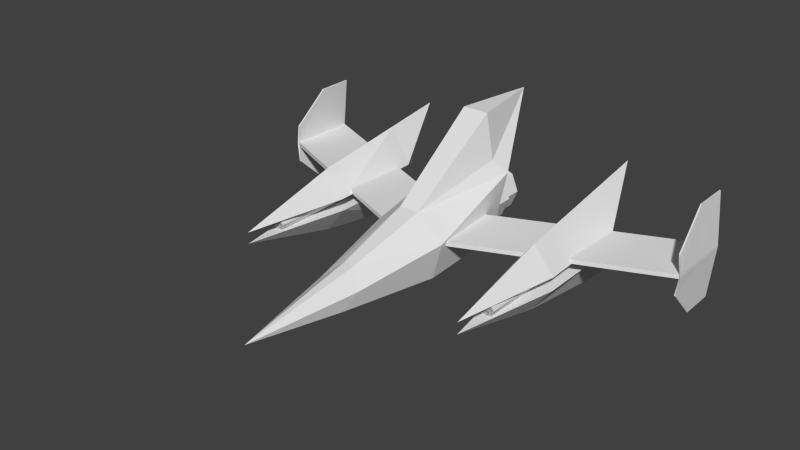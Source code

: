 # Source: starfox-export.blend  (saved by Blender 2.76.0; exported with 4.5.12 LTS)
import bpy
from mathutils import Matrix  # noqa: F401  (used for matrix-valued properties, if any)

bpy.ops.wm.read_factory_settings(use_empty=True)
scene = bpy.context.scene
scene.name = 'Scene'

# ---- collections
col_collection_1 = bpy.data.collections.new('Collection 1'); scene.collection.children.link(col_collection_1)

# ---- materials (node trees are filled in below, after node groups)
mat_wing = bpy.data.materials.new('Wing')
mat_wing.alpha_threshold = 0.0
mat_wing.use_transparent_shadow = False
mat_wing.roughness = 0.5
mat_aileron = bpy.data.materials.new('Aileron')
mat_aileron.alpha_threshold = 0.0
mat_aileron.use_transparent_shadow = False
mat_aileron.roughness = 0.5
mat_exhaust = bpy.data.materials.new('Exhaust')
mat_exhaust.alpha_threshold = 0.0
mat_exhaust.use_transparent_shadow = False
mat_exhaust.roughness = 0.5
mat_barrel = bpy.data.materials.new('Barrel')
mat_barrel.alpha_threshold = 0.0
mat_barrel.use_transparent_shadow = False
mat_barrel.roughness = 0.5
mat_shield = bpy.data.materials.new('Shield')
mat_shield.alpha_threshold = 0.0
mat_shield.use_transparent_shadow = False
mat_shield.roughness = 0.5
mat_body = bpy.data.materials.new('Body')
mat_body.alpha_threshold = 0.0
mat_body.use_transparent_shadow = False
mat_body.roughness = 0.5

# ---- material node trees

# ---- world
world_world = bpy.data.worlds.new('World'); scene.world = world_world
world_world.color = (0.05088, 0.05088, 0.05088)
world_world.use_sun_shadow = False
world_world.sun_shadow_jitter_overblur = 0.0
world_world.cycles.sampling_method = 'MANUAL'
world_world.cycles.sample_map_resolution = 256

# ---- meshes
me_cube = bpy.data.meshes.new('Cube')
me_cube.from_pydata([(0.3298, -0.21, -1.198), (0.3298, -0.21, -2.129), (0.2332, 0.02318, -1.198), (0.2332, 0.02318, -2.129), (1.937e-07, 0.1198, -1.198), (-1.192e-07, 0.1198, -2.129), (-0.2332, 0.02318, -1.198), (-0.2332, 0.02318, -2.129), (-0.3298, -0.21, -1.198), (-0.3298, -0.21, -2.129), (-0.2332, -0.4432, -1.198), (-0.2332, -0.4432, -2.129), (2.384e-07, -0.5398, -1.198), (-7.451e-08, -0.5398, -2.129), (0.2332, -0.4432, -1.198), (0.2332, -0.4432, -2.129), (0.3298, -0.21, -1.867), (0.2332, 0.02318, -1.867), (4.47e-08, 0.1198, -1.867), (-0.2332, 0.02318, -1.867), (-0.3298, -0.21, -1.867), (-0.2332, -0.4432, -1.867), (-1.49e-08, -0.5398, -1.867), (0.2332, -0.4432, -1.867), (0.3298, -0.21, -1.198), (0.2332, 0.02318, -1.198), (0.2332, 0.02318, -1.867), (1.937e-07, 0.1198, -1.198), (4.47e-08, 0.1198, -1.867), (-0.2332, 0.02318, -1.198), (-0.2332, 0.02318, -1.867), (-0.3298, -0.21, -1.198), (-0.3298, -0.21, -1.867), (-0.2332, -0.4432, -1.198), (-0.2332, -0.4432, -1.867), (2.384e-07, -0.5398, -1.198), (-1.49e-08, -0.5398, -1.867), (0.2332, -0.4432, -1.198), (0.2332, -0.4432, -1.867), (0.3298, -0.21, -1.867), (0.3776, -0.21, -1.095), (0.267, 0.05695, -1.095), (0.267, 0.05695, -1.861), (2.384e-07, 0.1675, -1.095), (2.98e-08, 0.1675, -1.861), (-0.267, 0.05695, -1.095), (-0.267, 0.05695, -1.861), (-0.3776, -0.21, -1.095), (-0.3776, -0.21, -1.861), (-0.267, -0.477, -1.095), (-0.267, -0.477, -1.861), (2.98e-07, -0.5876, -1.095), (5.96e-08, -0.5876, -1.861), (0.267, -0.477, -1.095), (0.267, -0.477, -1.861), (0.3776, -0.21, -1.861), (1.796, -0.34, -2.202), (1.796, -0.34, 0.4845), (1.768, -0.4085, -2.202), (1.768, -0.4085, 0.4845), (1.699, -0.437, -2.202), (1.699, -0.437, 0.4845), (1.631, -0.4085, -2.202), (1.631, -0.4085, 0.4845), (1.602, -0.34, -2.202), (1.602, -0.34, 0.4845), (1.631, -0.2714, -2.202), (1.631, -0.2714, 0.4845), (1.699, -0.243, -2.202), (1.699, -0.243, 0.4845), (1.768, -0.2714, -2.202), (1.768, -0.2714, 0.4845), (1.796, -0.3331, -2.202), (1.796, -0.3331, 0.4845), (1.768, -0.2645, -2.202), (1.768, -0.2645, 0.4845), (1.699, -0.2361, -2.202), (1.699, -0.2361, 0.4845), (1.631, -0.2645, -2.202), (1.631, -0.2645, 0.4845), (1.602, -0.3331, -2.202), (1.602, -0.3331, 0.4845), (1.631, -0.4016, -2.202), (1.631, -0.4016, 0.4845), (1.699, -0.4301, -2.202), (1.699, -0.4301, 0.4845), (1.768, -0.4016, -2.202), (1.768, -0.4016, 0.4845), (-1.796, -0.34, -2.202), (-1.796, -0.34, 0.4845), (-1.768, -0.4085, -2.202), (-1.768, -0.4085, 0.4845), (-1.699, -0.437, -2.202), (-1.699, -0.437, 0.4845), (-1.631, -0.4085, -2.202), (-1.631, -0.4085, 0.4845), (-1.602, -0.34, -2.202), (-1.602, -0.34, 0.4845), (-1.631, -0.2714, -2.202), (-1.631, -0.2714, 0.4845), (-1.699, -0.243, -2.202), (-1.699, -0.243, 0.4845), (-1.768, -0.2714, -2.202), (-1.768, -0.2714, 0.4845), (-1.796, -0.3331, -2.202), (-1.796, -0.3331, 0.4845), (-1.768, -0.2645, -2.202), (-1.768, -0.2645, 0.4845), (-1.699, -0.2361, -2.202), (-1.699, -0.2361, 0.4845), (-1.631, -0.2645, -2.202), (-1.631, -0.2645, 0.4845), (-1.602, -0.3331, -2.202), (-1.602, -0.3331, 0.4845), (-1.631, -0.4016, -2.202), (-1.631, -0.4016, 0.4845), (-1.699, -0.4301, -2.202), (-1.699, -0.4301, 0.4845), (-1.768, -0.4016, -2.202), (-1.768, -0.4016, 0.4845), (3.072, -0.9618, -2.407), (3.072, 0.5417, -2.407), (3.091, -0.9634, -2.407), (3.091, 0.5433, -2.407), (3.115, -0.4771, -1.385), (3.112, 0.08515, -1.385), (3.133, -0.4787, -1.385), (3.131, 0.08674, -1.385), (3.091, 0.5433, -1.896), (3.091, -0.9634, -1.896), (3.072, 0.5417, -1.896), (3.072, -0.9618, -1.896), (3.137, -0.2273, -2.407), (3.155, -0.2281, -2.407), (3.158, -0.2343, -1.385), (3.141, -0.2408, -1.399), (3.14, -0.2328, -1.905), (3.155, -0.2302, -1.896), (3.137, -0.1946, -2.407), (3.155, -0.1951, -2.407), (3.158, -0.1785, -1.386), (3.141, -0.1793, -1.399), (3.139, -0.1863, -1.903), (3.156, -0.1888, -1.896), (-0.04244, -0.1953, -1.049), (-0.04244, -0.2248, -1.049), (0.3183, -0.1793, -0.2024), (0.3183, -0.2408, -0.2024), (1.917, -0.2408, -0.8835), (-3.072, -0.9618, -2.407), (-3.072, 0.5417, -2.407), (-3.091, -0.9634, -2.407), (-3.091, 0.5433, -2.407), (-3.115, -0.4771, -1.385), (-3.112, 0.08515, -1.385), (-3.133, -0.4787, -1.385), (-3.131, 0.08674, -1.385), (-3.091, 0.5433, -1.896), (-3.091, -0.9634, -1.896), (-3.072, 0.5417, -1.896), (-3.072, -0.9618, -1.896), (-3.137, -0.2273, -2.407), (-3.155, -0.2281, -2.407), (-3.158, -0.2343, -1.385), (-3.141, -0.2408, -1.399), (-3.14, -0.2328, -1.905), (-3.155, -0.2302, -1.896), (-3.137, -0.1946, -2.407), (-3.155, -0.1951, -2.407), (-3.158, -0.1785, -1.386), (-3.141, -0.1793, -1.399), (-3.139, -0.1863, -1.903), (-3.156, -0.1888, -1.896), (0.04244, -0.1953, -1.049), (0.04244, -0.2248, -1.049), (-0.3183, -0.1793, -0.2024), (-0.3183, -0.2408, -0.2024), (-1.917, -0.2408, -0.8835), (1.691, 0.1228, -0.4728), (1.672, 0.3218, -1.852), (1.4, -0.2111, -1.872), (1.41, -0.2515, -0.4784), (1.964, -0.2053, -1.876), (1.975, -0.2458, -0.4825), (1.692, -0.2486, -0.4805), (1.682, -0.2082, -1.874), (1.66, 0.4424, -2.688), (1.689, -0.2589, 1.032), (-1.691, 0.1228, -0.4728), (-1.672, 0.3218, -1.852), (-1.4, -0.2111, -1.872), (-1.41, -0.2515, -0.4784), (-1.964, -0.2053, -1.876), (-1.975, -0.2458, -0.4825), (-1.692, -0.2486, -0.4805), (-1.682, -0.2082, -1.874), (-1.66, 0.4424, -2.688), (-1.689, -0.2589, 1.032), (1.691, -0.8016, -0.4728), (1.672, -1.001, -1.852), (1.4, -0.43, -1.872), (1.41, -0.4274, -0.4784), (1.964, -0.4357, -1.876), (1.975, -0.4331, -0.4825), (1.692, -0.4302, -0.4805), (1.682, -0.4328, -1.874), (1.66, -1.083, -2.688), (1.689, -0.4199, 1.032), (-1.691, -0.8016, -0.4728), (-1.672, -1.001, -1.852), (-1.4, -0.43, -1.872), (-1.41, -0.4274, -0.4784), (-1.964, -0.4357, -1.876), (-1.975, -0.4331, -0.4825), (-1.692, -0.4302, -0.4805), (-1.682, -0.4328, -1.874), (-1.66, -1.083, -2.688), (-1.689, -0.4199, 1.032), (-0.3274, -0.6983, -1.539), (-0.1869, 1.083, -1.539), (0.3274, -0.6983, -1.539), (0.1869, 1.083, -1.539), (-0.3954, -0.6983, -0.1776), (-0.1394, 0.1548, -0.1776), (0.3954, -0.6983, -0.1776), (0.1394, 0.1548, -0.1776), (-0.4414, 0.2589, -1.7), (0.4414, 0.2589, -1.7), (0.5289, -0.1746, -0.1776), (-0.5289, -0.1746, -0.1776), (0.3007, 0.4544, -1.539), (-0.3007, 0.4544, -1.539), (-2.831e-07, 1.083, -2.659), (0.2941, -0.3496, 1.141), (0.2142, -0.5735, 1.294), (0.07753, -0.15, 0.9516), (-0.07753, -0.15, 0.9516), (-0.2941, -0.3496, 1.141), (-0.2142, -0.5735, 1.294), (1.356e-06, -0.4342, 2.688), (8.345e-07, -0.671, 1.294), (1.341e-07, -0.8675, -1.539), (5.215e-07, -0.9358, -0.1776), (7.451e-08, 0.2589, -1.816), (0.3301, -0.6759, -1.543), (0.3352, -0.6983, -1.383)], [(135, 148), (148, 147), (164, 177), (177, 176)], [(16, 1, 3, 17), (17, 3, 5, 18), (18, 5, 7, 19), (19, 7, 9, 20), (20, 9, 11, 21), (21, 11, 13, 22), (3, 1, 15, 13, 11, 9, 7, 5), (23, 15, 1, 16), (22, 13, 15, 23), (0, 2, 4, 6, 8, 10, 12, 14), (23, 16, 39, 38), (8, 6, 29, 31), (22, 23, 38, 36), (16, 17, 26, 39), (12, 10, 33, 35), (17, 18, 28, 26), (2, 0, 24, 25), (18, 19, 30, 28), (33, 31, 47, 49), (25, 24, 40, 41), (26, 28, 44, 42), (24, 37, 53, 40), (28, 30, 46, 44), (31, 29, 45, 47), (30, 32, 48, 46), (37, 35, 51, 53), (4, 2, 25, 27), (14, 12, 35, 37), (21, 22, 36, 34), (20, 21, 34, 32), (10, 8, 31, 33), (19, 20, 32, 30), (6, 4, 27, 29), (0, 14, 37, 24), (51, 52, 54, 53), (53, 54, 55, 40), (49, 50, 52, 51), (47, 48, 50, 49), (45, 46, 48, 47), (43, 44, 46, 45), (41, 42, 44, 43), (40, 55, 42, 41), (39, 26, 42, 55), (36, 38, 54, 52), (27, 25, 41, 43), (38, 39, 55, 54), (35, 33, 49, 51), (34, 36, 52, 50), (29, 27, 43, 45), (32, 34, 50, 48), (56, 57, 59, 58), (58, 59, 61, 60), (60, 61, 63, 62), (62, 63, 65, 64), (64, 65, 67, 66), (66, 67, 69, 68), (59, 57, 71, 69, 67, 65, 63, 61), (70, 71, 57, 56), (68, 69, 71, 70), (56, 58, 60, 62, 64, 66, 68, 70), (72, 74, 75, 73), (74, 76, 77, 75), (76, 78, 79, 77), (78, 80, 81, 79), (80, 82, 83, 81), (82, 84, 85, 83), (75, 77, 79, 81, 83, 85, 87, 73), (86, 72, 73, 87), (84, 86, 87, 85), (72, 86, 84, 82, 80, 78, 76, 74), (88, 90, 91, 89), (90, 92, 93, 91), (92, 94, 95, 93), (94, 96, 97, 95), (96, 98, 99, 97), (98, 100, 101, 99), (91, 93, 95, 97, 99, 101, 103, 89), (102, 88, 89, 103), (100, 102, 103, 101), (88, 102, 100, 98, 96, 94, 92, 90), (104, 105, 107, 106), (106, 107, 109, 108), (108, 109, 111, 110), (110, 111, 113, 112), (112, 113, 115, 114), (114, 115, 117, 116), (107, 105, 119, 117, 115, 113, 111, 109), (118, 119, 105, 104), (116, 117, 119, 118), (104, 106, 108, 110, 112, 114, 116, 118), (132, 133, 122, 120), (137, 134, 126, 129), (134, 135, 124, 126), (131, 129, 126, 124), (130, 128, 123, 121), (125, 127, 128, 130), (120, 122, 129, 131), (133, 137, 129, 122), (139, 143, 137, 133), (132, 138, 142, 141, 135, 136), (132, 136, 135, 147, 145), (140, 141, 135, 134), (143, 140, 134, 137), (138, 139, 133, 132), (121, 123, 139, 138), (128, 127, 140, 143), (127, 125, 141, 140), (141, 142, 138, 144, 146), (138, 142, 130, 121), (123, 128, 143, 139), (141, 146, 147, 135), (147, 146, 144, 145), (141, 125, 130, 142), (144, 138, 132, 145), (120, 131, 136, 132), (135, 136, 131, 124), (161, 149, 151, 162), (166, 158, 155, 163), (163, 155, 153, 164), (160, 153, 155, 158), (159, 150, 152, 157), (154, 159, 157, 156), (149, 160, 158, 151), (162, 151, 158, 166), (168, 162, 166, 172), (161, 165, 164, 170, 171, 167), (161, 174, 176, 164, 165), (169, 163, 164, 170), (172, 166, 163, 169), (167, 161, 162, 168), (150, 167, 168, 152), (157, 172, 169, 156), (156, 169, 170, 154), (170, 175, 173, 167, 171), (167, 150, 159, 171), (152, 168, 172, 157), (170, 164, 176, 175), (176, 174, 173, 175), (170, 171, 159, 154), (173, 174, 161, 167), (149, 161, 165, 160), (164, 153, 160, 165), (184, 181, 180, 185), (183, 184, 185, 182), (178, 183, 182, 179), (181, 178, 179, 180), (178, 181, 187), (184, 183, 187), (180, 179, 186), (181, 184, 187), (179, 182, 186), (186, 185, 180), (186, 182, 185), (183, 178, 187), (194, 195, 190, 191), (193, 192, 195, 194), (188, 189, 192, 193), (191, 190, 189, 188), (188, 197, 191), (194, 197, 193), (190, 196, 189), (191, 197, 194), (189, 196, 192), (196, 190, 195), (196, 195, 192), (193, 197, 188), (204, 205, 200, 201), (203, 202, 205, 204), (198, 199, 202, 203), (201, 200, 199, 198), (198, 207, 201), (204, 207, 203), (200, 206, 199), (201, 207, 204), (199, 206, 202), (206, 200, 205), (206, 205, 202), (203, 207, 198), (214, 211, 210, 215), (213, 214, 215, 212), (208, 213, 212, 209), (211, 208, 209, 210), (208, 211, 217), (214, 213, 217), (210, 209, 216), (211, 214, 217), (209, 212, 216), (216, 215, 210), (216, 212, 215), (213, 208, 217), (244, 245, 220), (223, 229, 237, 236), (229, 226, 218, 222), (241, 220, 245, 224, 242), (223, 225, 221, 219), (229, 222, 238, 237), (230, 225, 227), (225, 228, 227), (231, 223, 219), (225, 230, 221), (227, 232, 230), (226, 231, 232), (221, 230, 232), (219, 232, 231), (219, 221, 232), (231, 226, 223), (223, 226, 229), (242, 224, 234, 240), (225, 223, 236, 235), (224, 228, 233, 234), (228, 225, 235, 233), (226, 232, 243), (243, 241, 218), (233, 235, 239), (235, 236, 239), (237, 238, 239), (234, 233, 239), (236, 237, 239), (240, 234, 239), (238, 240, 239), (218, 241, 242, 222), (222, 242, 240, 238), (232, 227, 243), (244, 220, 241, 243), (227, 228, 224, 245, 244), (226, 243, 218), (227, 244, 243)])
me_cube.polygons.foreach_set('material_index', [2, 2, 2, 2, 2, 2, 2, 2, 2, 2, 2, 2, 2, 2, 2, 2, 2, 2, 2, 2, 2, 2, 2, 2, 2, 2, 2, 2, 2, 2, 2, 2, 2, 2, 2, 2, 2, 2, 2, 2, 2, 2, 2, 2, 2, 2, 2, 2, 2, 2, 3, 3, 3, 3, 3, 3, 3, 3, 3, 3, 3, 3, 3, 3, 3, 3, 3, 3, 3, 3, 3, 3, 3, 3, 3, 3, 3, 3, 3, 3, 3, 3, 3, 3, 3, 3, 3, 3, 3, 3, 1, 1, 1, 1, 1, 1, 1, 1, 1, 0, 0, 1, 1, 1, 1, 1, 1, 0, 0, 1, 0, 0, 0, 0, 0, 0, 1, 1, 1, 1, 1, 1, 1, 1, 1, 0, 0, 1, 1, 1, 1, 1, 1, 0, 0, 1, 0, 0, 0, 0, 0, 0, 4, 4, 4, 4, 4, 4, 4, 4, 4, 4, 4, 4, 4, 4, 4, 4, 4, 4, 4, 4, 4, 4, 4, 4, 4, 4, 4, 4, 4, 4, 4, 4, 4, 4, 4, 4, 4, 4, 4, 4, 4, 4, 4, 4, 4, 4, 4, 4, 5, 5, 5, 5, 5, 5, 5, 5, 5, 5, 5, 5, 5, 5, 5, 5, 5, 5, 5, 5, 5, 5, 5, 5, 5, 5, 5, 5, 5, 5, 5, 5, 5, 5, 5, 5, 5])
_uv = me_cube.uv_layers.new(name='UVMap')
_uv.uv.foreach_set('vector', [0.6963, 0.5161, 0.6963, 0.8082, 0.6203, 0.8082, 0.6203, 0.5161, 0.75, 0.2195, 0.75, 0.5116, 0.6963, 0.5139, 0.6963, 0.2218, 0.6963, 0.2218, 0.6963, 0.5139, 0.6203, 0.5139, 0.6203, 0.2218, 0.8797, 0.2195, 0.8797, 0.5116, 0.826, 0.5139, 0.826, 0.2218, 0.826, 0.2218, 0.826, 0.5139, 0.75, 0.5139, 0.75, 0.2218, 0.75, 0.8082, 0.75, 0.5161, 0.8037, 0.5139, 0.8037, 0.806, 0.9401, 0.8082, 0.9958, 0.8644, 0.9958, 0.9438, 0.9401, 1.0, 0.8614, 1.0, 0.8057, 0.9438, 0.8057, 0.8644, 0.8614, 0.8082, 0.75, 0.5139, 0.75, 0.806, 0.6963, 0.8082, 0.6963, 0.5161, 0.8037, 0.806, 0.8037, 0.5139, 0.8797, 0.5139, 0.8797, 0.806, 0.6712, 1.0, 0.6156, 0.9438, 0.6156, 0.8644, 0.6712, 0.8082, 0.75, 0.8082, 0.8057, 0.8644, 0.8057, 0.9438, 0.75, 1.0, 0.0, 0.0, 0.0, 0.0, 0.0, 0.0, 0.0, 0.0, 0.0, 0.0, 0.0, 0.0, 0.0, 0.0, 0.0, 0.0, 0.0, 0.0, 0.0, 0.0, 0.0, 0.0, 0.0, 0.0, 0.0, 0.0, 0.0, 0.0, 0.0, 0.0, 0.0, 0.0, 0.0, 0.0, 0.0, 0.0, 0.0, 0.0, 0.0, 0.0, 0.0, 0.0, 0.0, 0.0, 0.0, 0.0, 0.0, 0.0, 0.0, 0.0, 0.0, 0.0, 0.0, 0.0, 0.0, 0.0, 0.0, 0.0, 0.0, 0.0, 0.0, 0.0, 0.0, 0.0, 0.9488, 0.007663, 0.9475, 0.08708, 0.8332, 0.09092, 0.8347, 0.0, 1.0, 0.2272, 0.9987, 0.3066, 0.8844, 0.3104, 0.8859, 0.2195, 0.685, 0.2056, 0.7638, 0.2056, 0.7695, 0.2195, 0.6793, 0.2195, 0.9987, 0.3066, 1.0, 0.3628, 0.8859, 0.3748, 0.8844, 0.3104, 0.7638, 0.2056, 0.8194, 0.1495, 0.8332, 0.1552, 0.7695, 0.2195, 0.9475, 0.08708, 0.9488, 0.1433, 0.8347, 0.1552, 0.8332, 0.09092, 0.8194, 0.1495, 0.8194, 0.07005, 0.8332, 0.0643, 0.8332, 0.1552, 1.0, 0.3824, 0.9987, 0.4619, 0.8844, 0.4657, 0.8859, 0.3748, 0.0, 0.0, 0.0, 0.0, 0.0, 0.0, 0.0, 0.0, 0.0, 0.0, 0.0, 0.0, 0.0, 0.0, 0.0, 0.0, 0.0, 0.0, 0.0, 0.0, 0.0, 0.0, 0.0, 0.0, 0.0, 0.0, 0.0, 0.0, 0.0, 0.0, 0.0, 0.0, 0.0, 0.0, 0.0, 0.0, 0.0, 0.0, 0.0, 0.0, 0.0, 0.0, 0.0, 0.0, 0.0, 0.0, 0.0, 0.0, 0.0, 0.0, 0.0, 0.0, 0.0, 0.0, 0.0, 0.0, 0.0, 0.0, 0.0, 0.0, 0.0, 0.0, 0.0, 0.0, 0.3956, 0.002579, 0.3956, 0.8553, 0.3078, 0.8553, 0.3078, 0.002579, 0.3078, 0.0, 0.3078, 0.8527, 0.2457, 0.8553, 0.2457, 0.002579, 0.4578, 0.0, 0.4578, 0.8527, 0.3956, 0.8553, 0.3956, 0.002579, 0.5456, 0.002579, 0.5456, 0.8553, 0.4578, 0.8553, 0.4578, 0.002579, 0.6078, 0.0, 0.6078, 0.8527, 0.5456, 0.8553, 0.5456, 0.002579, 0.09566, 0.002579, 0.09566, 0.8553, 0.007795, 0.8553, 0.007795, 0.002579, 0.1578, 0.0, 0.1578, 0.8527, 0.09566, 0.8553, 0.09566, 0.002579, 0.2457, 0.002579, 0.2457, 0.8553, 0.1578, 0.8553, 0.1578, 0.002579, 0.6293, 0.1495, 0.685, 0.2056, 0.6793, 0.2195, 0.6156, 0.1552, 0.685, 0.01388, 0.6293, 0.07005, 0.6156, 0.0643, 0.6793, 0.0, 0.9987, 0.6171, 1.0, 0.6733, 0.8859, 0.6853, 0.8844, 0.6209, 0.6293, 0.07005, 0.6293, 0.1495, 0.6156, 0.1552, 0.6156, 0.0643, 0.9987, 0.4619, 1.0, 0.518, 0.8859, 0.53, 0.8844, 0.4657, 0.7638, 0.01388, 0.685, 0.01388, 0.6793, 0.0, 0.7695, 8.786e-09, 1.0, 0.5377, 0.9987, 0.6171, 0.8844, 0.6209, 0.8859, 0.53, 0.8194, 0.07005, 0.7638, 0.01388, 0.7695, 8.786e-09, 0.8332, 0.0643, 0.3694, 1.0, 0.3694, 8.968e-08, 0.4459, 0.0, 0.4459, 1.0, 0.4459, 1.0, 0.4459, 0.0, 0.5541, 0.0, 0.5541, 1.0, 0.1847, 1.0, 0.1847, 0.0, 0.2612, 8.968e-08, 0.2612, 1.0, 0.2612, 1.0, 0.2612, 8.968e-08, 0.3694, 2.242e-07, 0.3694, 1.0, 3.37e-07, 1.0, 0.0, 0.0, 0.0765, 4.484e-08, 0.07651, 1.0, 0.07651, 1.0, 0.0765, 4.484e-08, 0.1847, 4.484e-08, 0.1847, 1.0, 1.0, 0.04071, 1.0, 0.09829, 0.9235, 0.139, 0.8153, 0.139, 0.7388, 0.09829, 0.7388, 0.04071, 0.8153, 0.0, 0.9235, 4.484e-08, 0.6306, 1.0, 0.6306, 8.968e-08, 0.7388, 1.794e-07, 0.7388, 1.0, 0.5541, 1.0, 0.5541, 0.0, 0.6306, 8.968e-08, 0.6306, 1.0, 0.8153, 0.278, 0.7388, 0.2373, 0.7388, 0.1797, 0.8153, 0.139, 0.9235, 0.139, 1.0, 0.1797, 1.0, 0.2373, 0.9235, 0.278, 0.3694, 1.0, 0.4459, 1.0, 0.4459, 0.0, 0.3694, 8.968e-08, 0.4459, 1.0, 0.5541, 1.0, 0.5541, 0.0, 0.4459, 0.0, 0.1847, 1.0, 0.2612, 1.0, 0.2612, 8.968e-08, 0.1847, 0.0, 0.2612, 1.0, 0.3694, 1.0, 0.3694, 2.242e-07, 0.2612, 8.968e-08, 3.37e-07, 1.0, 0.07651, 1.0, 0.0765, 4.484e-08, 0.0, 0.0, 0.07651, 1.0, 0.1847, 1.0, 0.1847, 4.484e-08, 0.0765, 4.484e-08, 1.0, 0.04071, 0.9235, 4.484e-08, 0.8153, 0.0, 0.7388, 0.04071, 0.7388, 0.09829, 0.8153, 0.139, 0.9235, 0.139, 1.0, 0.09829, 0.6306, 1.0, 0.7388, 1.0, 0.7388, 1.794e-07, 0.6306, 8.968e-08, 0.5541, 1.0, 0.6306, 1.0, 0.6306, 8.968e-08, 0.5541, 0.0, 0.8153, 0.278, 0.9235, 0.278, 1.0, 0.2373, 1.0, 0.1797, 0.9235, 0.139, 0.8153, 0.139, 0.7388, 0.1797, 0.7388, 0.2373, 0.3694, 1.0, 0.4459, 1.0, 0.4459, 0.0, 0.3694, 8.968e-08, 0.4459, 1.0, 0.5541, 1.0, 0.5541, 0.0, 0.4459, 0.0, 0.1847, 1.0, 0.2612, 1.0, 0.2612, 8.968e-08, 0.1847, 0.0, 0.2612, 1.0, 0.3694, 1.0, 0.3694, 2.242e-07, 0.2612, 8.968e-08, 3.37e-07, 1.0, 0.07651, 1.0, 0.0765, 4.484e-08, 0.0, 0.0, 0.07651, 1.0, 0.1847, 1.0, 0.1847, 4.484e-08, 0.0765, 4.484e-08, 1.0, 0.04071, 0.9235, 4.484e-08, 0.8153, 0.0, 0.7388, 0.04071, 0.7388, 0.09829, 0.8153, 0.139, 0.9235, 0.139, 1.0, 0.09829, 0.6306, 1.0, 0.7388, 1.0, 0.7388, 1.794e-07, 0.6306, 8.968e-08, 0.5541, 1.0, 0.6306, 1.0, 0.6306, 8.968e-08, 0.5541, 0.0, 0.8153, 0.278, 0.9235, 0.278, 1.0, 0.2373, 1.0, 0.1797, 0.9235, 0.139, 0.8153, 0.139, 0.7388, 0.1797, 0.7388, 0.2373, 0.3694, 1.0, 0.3694, 8.968e-08, 0.4459, 0.0, 0.4459, 1.0, 0.4459, 1.0, 0.4459, 0.0, 0.5541, 0.0, 0.5541, 1.0, 0.1847, 1.0, 0.1847, 0.0, 0.2612, 8.968e-08, 0.2612, 1.0, 0.2612, 1.0, 0.2612, 8.968e-08, 0.3694, 2.242e-07, 0.3694, 1.0, 3.37e-07, 1.0, 0.0, 0.0, 0.0765, 4.484e-08, 0.07651, 1.0, 0.07651, 1.0, 0.0765, 4.484e-08, 0.1847, 4.484e-08, 0.1847, 1.0, 1.0, 0.04071, 1.0, 0.09829, 0.9235, 0.139, 0.8153, 0.139, 0.7388, 0.09829, 0.7388, 0.04071, 0.8153, 0.0, 0.9235, 4.484e-08, 0.6306, 1.0, 0.6306, 8.968e-08, 0.7388, 1.794e-07, 0.7388, 1.0, 0.5541, 1.0, 0.5541, 0.0, 0.6306, 8.968e-08, 0.6306, 1.0, 0.8153, 0.278, 0.7388, 0.2373, 0.7388, 0.1797, 0.8153, 0.139, 0.9235, 0.139, 1.0, 0.1797, 1.0, 0.2373, 0.9235, 0.278, 0.8073, 0.5738, 0.989, 0.5983, 0.1989, 0.5673, 0.1549, 0.5436, 0.5102, 0.07625, 0.507, 0.008805, 0.6736, 0.006947, 0.9999, 0.07613, 0.0202, 0.5693, 0.03156, 0.5472, 0.08307, 0.5465, 0.07705, 0.5681, 0.09947, 0.5418, 0.1071, 0.5697, 0.07705, 0.5681, 0.08307, 0.5465, 0.08244, 0.4816, 0.1197, 0.4624, 0.191, 0.4651, 0.1155, 0.4876, 0.04173, 0.4815, 0.02296, 0.4601, 0.1197, 0.4624, 0.08244, 0.4816, 0.1549, 0.5436, 0.1989, 0.5673, 0.1071, 0.5697, 0.09947, 0.5418, 0.5067, 0.1454, 0.5102, 0.07625, 0.9999, 0.07613, 1.0, 0.1454, 0.5031, 0.1452, 0.503, 0.07619, 0.5102, 0.07625, 0.5067, 0.1454, 0.2575, 0.5064, 0.09043, 0.5064, 0.04522, 0.7532, 0.0, 1.0, 0.348, 1.0, 0.3028, 0.7532, 0.0, 0.0, 0.0198, 0.2532, 0.03961, 0.5064, 0.3465, 0.5036, 0.3465, 0.003133, 0.001565, 0.5626, 0.02131, 0.5351, 0.03156, 0.5472, 0.0202, 0.5693, 0.503, 0.07619, 0.4973, 0.007664, 0.507, 0.008805, 0.5102, 0.07625, 0.8013, 0.5513, 1.0, 0.5589, 0.989, 0.5983, 0.8073, 0.5738, 0.1155, 0.4876, 0.191, 0.4651, 1.0, 0.5589, 0.8013, 0.5513, 0.001364, 0.06507, 0.3179, 3.812e-05, 0.4973, 0.007664, 0.503, 0.07619, 0.02296, 0.4601, 0.04173, 0.4815, 0.02131, 0.5351, 0.001565, 0.5626, 0.3861, 0.0, 0.3663, 0.2532, 0.3465, 0.5064, 0.6931, 0.5033, 0.6931, 0.00283, 0.04522, 0.7532, 0.0, 0.0, 0.1155, 0.4876, 0.8013, 0.5513, 3.812e-05, 0.1357, 0.001364, 0.06507, 0.503, 0.07619, 0.5031, 0.1452, 0.6931, 0.4844, 1.0, 0.4844, 1.0, 0.0, 0.6931, 4.33e-08, 0.696, 0.9908, 0.696, 0.5064, 0.348, 0.6323, 0.348, 0.8649, 0.04173, 0.4815, 0.08244, 0.4816, 0.0, 0.0, 0.0, 1.0, 1.001, 0.9888, 1.001, 0.5064, 0.696, 0.5064, 0.696, 0.9888, 0.1549, 0.5436, 0.09947, 0.5418, 0.0, 0.0, 0.0, 0.0, 0.03961, 0.5064, 0.0, 0.0, 0.08307, 0.5465, 0.03156, 0.5472, 0.8073, 0.5738, 0.1549, 0.5436, 0.1989, 0.5673, 0.989, 0.5983, 0.5102, 0.07625, 0.9999, 0.07613, 0.6736, 0.006947, 0.507, 0.008805, 0.0202, 0.5693, 0.07705, 0.5681, 0.08307, 0.5465, 0.03156, 0.5472, 0.09947, 0.5418, 0.08307, 0.5465, 0.07705, 0.5681, 0.1071, 0.5697, 0.08244, 0.4816, 0.1155, 0.4876, 0.191, 0.4651, 0.1197, 0.4624, 0.04173, 0.4815, 0.08244, 0.4816, 0.1197, 0.4624, 0.02296, 0.4601, 0.1549, 0.5436, 0.09947, 0.5418, 0.1071, 0.5697, 0.1989, 0.5673, 0.5067, 0.1454, 1.0, 0.1454, 0.9999, 0.07613, 0.5102, 0.07625, 0.5031, 0.1452, 0.5067, 0.1454, 0.5102, 0.07625, 0.503, 0.07619, 0.2575, 0.5064, 0.3028, 0.7532, 0.348, 1.0, 0.0, 1.0, 0.04522, 0.7532, 0.09043, 0.5064, 0.0, 0.0, 0.3465, 0.003133, 0.3465, 0.5036, 0.03961, 0.5064, 0.0198, 0.2532, 0.001565, 0.5626, 0.0202, 0.5693, 0.03156, 0.5472, 0.02131, 0.5351, 0.503, 0.07619, 0.5102, 0.07625, 0.507, 0.008805, 0.4973, 0.007664, 0.8013, 0.5513, 0.8073, 0.5738, 0.989, 0.5983, 1.0, 0.5589, 0.1155, 0.4876, 0.8013, 0.5513, 1.0, 0.5589, 0.191, 0.4651, 0.001364, 0.06507, 0.503, 0.07619, 0.4973, 0.007664, 0.3179, 3.812e-05, 0.02296, 0.4601, 0.001565, 0.5626, 0.02131, 0.5351, 0.04173, 0.4815, 0.3861, 0.0, 0.6931, 0.00283, 0.6931, 0.5033, 0.3465, 0.5064, 0.3663, 0.2532, 0.04522, 0.7532, 0.8013, 0.5513, 0.1155, 0.4876, 0.0, 0.0, 3.812e-05, 0.1357, 0.5031, 0.1452, 0.503, 0.07619, 0.001364, 0.06507, 0.6931, 0.4844, 0.6931, 4.33e-08, 1.0, 0.0, 1.0, 0.4844, 0.696, 0.9908, 0.348, 0.8649, 0.348, 0.6323, 0.696, 0.5064, 0.04173, 0.4815, 0.0, 1.0, 0.0, 0.0, 0.08244, 0.4816, 1.001, 0.9888, 0.696, 0.9888, 0.696, 0.5064, 1.001, 0.5064, 0.1549, 0.5436, 0.0, 0.0, 0.0, 0.0, 0.09947, 0.5418, 0.03961, 0.5064, 0.03156, 0.5472, 0.08307, 0.5465, 0.0, 0.0, 0.8716, 0.1789, 0.9144, 0.1788, 0.9144, 0.3465, 0.8716, 0.3466, 0.8288, 0.179, 0.8716, 0.1789, 0.8716, 0.3466, 0.8288, 0.3467, 0.5632, 0.3369, 0.4933, 0.3439, 0.4723, 0.1357, 0.5632, 0.1271, 0.6728, 0.2258, 0.7432, 0.2324, 0.7432, 0.4423, 0.6532, 0.4343, 0.7432, 0.2324, 0.6728, 0.2258, 0.7205, 0.0, 0.8716, 0.1789, 0.8288, 0.179, 0.8738, 0.0, 0.6532, 0.4343, 0.7432, 0.4423, 0.7432, 0.5695, 0.9144, 0.1788, 0.8716, 0.1789, 0.8738, 0.0, 0.5632, 0.1271, 0.4723, 0.1357, 0.5632, 0.0, 0.8734, 0.5036, 0.8716, 0.3466, 0.9144, 0.3465, 0.8734, 0.5036, 0.8288, 0.3467, 0.8716, 0.3466, 0.4933, 0.3439, 0.5632, 0.3369, 0.5444, 0.5697, 0.786, 0.3247, 0.786, 0.157, 0.8288, 0.1571, 0.8288, 0.3248, 0.7432, 0.3246, 0.7432, 0.1569, 0.786, 0.157, 0.786, 0.3247, 0.4723, 0.2328, 0.4723, 0.4426, 0.3815, 0.434, 0.4025, 0.2258, 0.5828, 0.3437, 0.5632, 0.1352, 0.6532, 0.1271, 0.6532, 0.337, 0.6532, 0.337, 0.6305, 0.5695, 0.5828, 0.3437, 0.786, 0.3247, 0.7883, 0.5036, 0.7432, 0.3246, 0.5632, 0.1352, 0.6532, 0.0, 0.6532, 0.1271, 0.8288, 0.3248, 0.7883, 0.5036, 0.786, 0.3247, 0.4723, 0.4426, 0.4723, 0.5697, 0.3815, 0.434, 0.7878, 0.0, 0.8288, 0.1571, 0.786, 0.157, 0.7878, 0.0, 0.786, 0.157, 0.7432, 0.1569, 0.4025, 0.2258, 0.4535, 0.0, 0.4723, 0.2328, 0.9572, 0.8211, 0.9572, 0.657, 1.0, 0.6571, 1.0, 0.8212, 0.9144, 0.821, 0.9144, 0.6569, 0.9572, 0.657, 0.9572, 0.8211, 0.1915, 0.2327, 0.1915, 0.4425, 0.09576, 0.4331, 0.1218, 0.2257, 0.3111, 0.3429, 0.2865, 0.1351, 0.3815, 0.1263, 0.3815, 0.3362, 0.3815, 0.3362, 0.3586, 0.5686, 0.3111, 0.3429, 0.9572, 0.8211, 0.9595, 1.0, 0.9144, 0.821, 0.2865, 0.1351, 0.3766, 0.0, 0.3815, 0.1263, 1.0, 0.8212, 0.9595, 1.0, 0.9572, 0.8211, 0.1915, 0.4425, 0.1867, 0.5688, 0.09576, 0.4331, 0.959, 0.5, 1.0, 0.6571, 0.9572, 0.657, 0.959, 0.5, 0.9572, 0.657, 0.9144, 0.6569, 0.1218, 0.2257, 0.1724, 0.0, 0.1915, 0.2327, 0.9572, 0.3211, 0.9144, 0.3212, 0.9144, 0.1571, 0.9572, 0.157, 1.0, 0.321, 0.9572, 0.3211, 0.9572, 0.157, 1.0, 0.1569, 0.09576, 0.3361, 0.02602, 0.3431, 0.0, 0.1357, 0.09576, 0.1263, 0.2162, 0.2257, 0.2865, 0.2323, 0.2865, 0.4422, 0.1915, 0.4335, 0.2865, 0.2323, 0.2162, 0.2257, 0.2636, 0.0, 0.9572, 0.3211, 1.0, 0.321, 0.955, 0.5, 0.1915, 0.4335, 0.2865, 0.4422, 0.2817, 0.5686, 0.9144, 0.3212, 0.9572, 0.3211, 0.955, 0.5, 0.09576, 0.1263, 0.0, 0.1357, 0.09094, 0.0, 0.9554, 0.0, 0.9572, 0.157, 0.9144, 0.1571, 0.9554, 0.0, 1.0, 0.1569, 0.9572, 0.157, 0.02602, 0.3431, 0.09576, 0.3361, 0.07667, 0.5688, 0.0, 0.0, 0.0, 0.0, 0.0, 0.0, 0.4918, 0.2893, 0.4809, 0.1981, 0.7458, 0.1606, 0.7576, 0.2142, 0.4809, 0.1981, 0.2056, 0.2764, 0.2363, 0.09478, 0.4822, 0.102, 0.2397, 0.988, 0.238, 0.9173, 0.2679, 0.9152, 0.4945, 0.9014, 0.5013, 0.988, 0.389, 0.4813, 0.3878, 0.5203, 0.1568, 0.5203, 0.1583, 0.4679, 0.4809, 0.1981, 0.4822, 0.102, 0.7471, 0.1171, 0.7458, 0.1606, 0.229, 0.6809, 0.4986, 0.7061, 0.2003, 0.7283, 0.4986, 0.7061, 0.4901, 0.8016, 0.2003, 0.7283, 0.2344, 0.321, 0.4918, 0.2893, 0.2286, 0.4385, 0.4986, 0.7061, 0.229, 0.6809, 0.2194, 0.5585, 0.2003, 0.7283, 0.004974, 0.5647, 0.229, 0.6809, 0.2056, 0.2764, 0.2344, 0.321, 0.02314, 0.4385, 0.2194, 0.5585, 0.229, 0.6809, 0.004974, 0.5647, 0.2286, 0.4385, 0.02314, 0.4385, 0.2344, 0.321, 0.1583, 0.4679, 0.1568, 0.5203, 0.0006721, 0.4896, 0.2344, 0.321, 0.2056, 0.2764, 0.4918, 0.2893, 0.4918, 0.2893, 0.2056, 0.2764, 0.4809, 0.1981, 0.5013, 0.988, 0.4945, 0.9014, 0.7699, 0.8775, 0.7789, 0.922, 0.3878, 0.5203, 0.389, 0.4813, 0.5991, 0.496, 0.5985, 0.5177, 0.4945, 0.9014, 0.4901, 0.8016, 0.7672, 0.8323, 0.7699, 0.8775, 0.4901, 0.8016, 0.4986, 0.7061, 0.7778, 0.7761, 0.7672, 0.8323, 0.9884, 0.4683, 0.8613, 0.7972, 0.8684, 0.4816, 0.8684, 0.4816, 0.8752, 0.1783, 0.9568, 0.2208, 0.7672, 0.8323, 0.7778, 0.7761, 0.9843, 0.8522, 0.5985, 0.5177, 0.5991, 0.496, 0.7568, 0.5114, 0.7458, 0.1606, 0.7471, 0.1171, 0.9535, 0.1353, 0.7699, 0.8775, 0.7672, 0.8323, 0.9843, 0.8522, 0.7576, 0.2142, 0.7458, 0.1606, 0.9535, 0.1353, 0.7789, 0.922, 0.7699, 0.8775, 0.9843, 0.8522, 0.7471, 0.1171, 0.7545, 0.07422, 0.9535, 0.1353, 0.2363, 0.09478, 0.2356, 0.027, 0.4862, 0.01883, 0.4822, 0.102, 0.4822, 0.102, 0.4862, 0.01883, 0.7545, 0.07422, 0.7471, 0.1171, 0.8613, 0.7972, 0.749, 0.4629, 0.8684, 0.4816, 0.7908, 0.2228, 0.7917, 0.2172, 0.8752, 0.1783, 0.8684, 0.4816, 0.2003, 0.7283, 0.4901, 0.8016, 0.4945, 0.9014, 0.2679, 0.9152, 0.2369, 0.9125, 0.9884, 0.4683, 0.8684, 0.4816, 0.9568, 0.2208, 0.749, 0.4629, 0.7908, 0.2228, 0.8684, 0.4816])
me_cube.materials.append(mat_wing)
me_cube.materials.append(mat_aileron)
me_cube.materials.append(mat_exhaust)
me_cube.materials.append(mat_barrel)
me_cube.materials.append(mat_shield)
me_cube.materials.append(mat_body)
me_cube.use_remesh_preserve_volume = False
me_cube.use_remesh_preserve_attributes = False
me_cube.use_mirror_vertex_groups = False
me_cube.update()

# ---- objects
ob_ship = bpy.data.objects.new('Ship', me_cube)

# ---- transforms, parenting, visibility, modifiers, constraints
ob_ship.location = (0.0, 0.0, 0.0)
ob_ship.rotation_euler = (1.571, 0.0, 0.0)
ob_ship.lineart.crease_threshold = 0.0

# ---- collection membership
col_collection_1.objects.link(ob_ship)

# ---- scene / render settings (as saved in the file)
scene.frame_start = 1; scene.frame_end = 250; scene.frame_set(2)
scene.render.engine = 'BLENDER_EEVEE_NEXT'
scene.render.resolution_percentage = 50
scene.render.dither_intensity = 0.0
scene.cycles.use_denoising = False
scene.cycles.samples = 10
scene.cycles.sampling_pattern = 'TABULATED_SOBOL'
scene.cycles.light_sampling_threshold = 0.0
scene.cycles.use_adaptive_sampling = False
scene.cycles.use_light_tree = False
scene.cycles.blur_glossy = 0.0
scene.cycles.pixel_filter_type = 'GAUSSIAN'
scene.cycles.sample_clamp_indirect = 0.0
scene.view_settings.view_transform = 'Standard'
bpy.context.view_layer.update()

# ---- added for rendering (the .blend has no active camera and no usable light): camera, sun
cam_auto = bpy.data.cameras.new('AutoCamera')
cam_auto.lens = 50.0
cam_auto.sensor_width = 36.0
cam_auto.clip_end = 1000.0
ob_auto_camera = bpy.data.objects.new('AutoCamera', cam_auto)
scene.collection.objects.link(ob_auto_camera)
ob_auto_camera.location = (7.93158, -9.5179, 6.34526)
ob_auto_camera.rotation_euler = (1.09748, -7.21219e-08, 0.694738)
scene.camera = ob_auto_camera
light_auto_sun = bpy.data.lights.new('AutoSun', 'SUN')
light_auto_sun.energy = 3.0
light_auto_sun.angle = 0.0523599
ob_auto_sun = bpy.data.objects.new('AutoSun', light_auto_sun)
scene.collection.objects.link(ob_auto_sun)
ob_auto_sun.rotation_euler = (0.872665, 0.174533, 0.523599)
bpy.context.view_layer.update()
